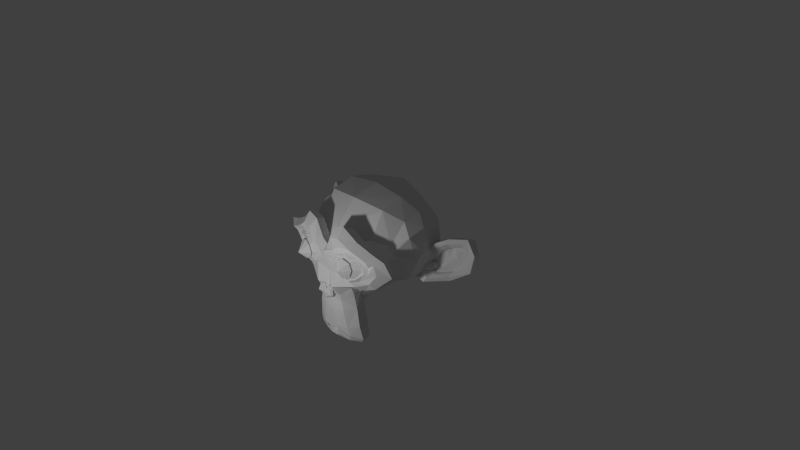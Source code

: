 # Source: Monkey.blend  (saved by Blender 2.74.0; exported with 4.5.12 LTS)
import bpy
from mathutils import Matrix  # noqa: F401  (used for matrix-valued properties, if any)

bpy.ops.wm.read_factory_settings(use_empty=True)
scene = bpy.context.scene
scene.name = 'Scene'

# ---- collections
col_collection_1 = bpy.data.collections.new('Collection 1'); scene.collection.children.link(col_collection_1)

# ---- world
world_world = bpy.data.worlds.new('World'); scene.world = world_world
world_world.color = (0.05088, 0.05088, 0.05088)
world_world.use_sun_shadow = False
world_world.sun_shadow_jitter_overblur = 0.0
world_world.cycles.sampling_method = 'MANUAL'
world_world.cycles.sample_map_resolution = 256

# ---- cameras
cam_camera = bpy.data.cameras.new('Camera')
cam_camera.clip_end = 100.0
cam_camera.lens = 35.0
cam_camera.sensor_width = 32.0
cam_camera.sensor_height = 18.0
cam_camera.ortho_scale = 7.314
cam_camera.dof.focus_distance = 0.0
cam_camera.dof.aperture_fstop = 128.0

# ---- lights
light_lamp = bpy.data.lights.new('Lamp', 'POINT')
light_lamp.transmission_factor = 0.0
light_lamp.cutoff_distance = 30.0
light_lamp.energy = 100.0
light_lamp.shadow_buffer_clip_start = 1.001
light_lamp.shadow_soft_size = 0.1
light_lamp.shadow_maximum_resolution = 0.006
light_lamp.use_absolute_resolution = True
light_lamp.cycles.use_multiple_importance_sampling = False

# ---- meshes
me_suzanne = bpy.data.meshes.new('Suzanne')
me_suzanne.from_pydata([(0.4375, 0.1641, 0.7656), (-0.4388, 0.1617, 0.7672), (0.5, 0.09375, 0.6875), (-0.5, 0.09375, 0.6875), (0.5469, 0.05469, 0.5781), (-0.5475, 0.05419, 0.5789), (0.3516, -0.02344, 0.6172), (-0.3516, -0.02344, 0.6172), (0.3516, 0.03125, 0.7188), (-0.3516, 0.03125, 0.7188), (0.3521, 0.1238, 0.794), (-0.3528, 0.1286, 0.7841), (0.2731, 0.1635, 0.7975), (-0.272, 0.1624, 0.7985), (0.2031, 0.09375, 0.7422), (-0.2031, 0.09375, 0.7422), (0.1562, 0.05469, 0.6484), (-0.1562, 0.05469, 0.6484), (0.07812, 0.2422, 0.6562), (-0.07812, 0.2422, 0.6562), (0.1406, 0.2422, 0.7422), (-0.1406, 0.2422, 0.7422), (0.2422, 0.2422, 0.7969), (-0.2345, 0.2411, 0.8065), (0.2734, 0.3281, 0.7969), (-0.2729, 0.3282, 0.7998), (0.2031, 0.3906, 0.7422), (-0.2055, 0.3902, 0.7572), (0.1562, 0.4375, 0.6484), (-0.1562, 0.4375, 0.6484), (0.3516, 0.5156, 0.6172), (-0.3516, 0.5156, 0.6172), (0.3516, 0.4531, 0.7188), (-0.3516, 0.4531, 0.7188), (0.3516, 0.3594, 0.7812), (-0.3516, 0.3594, 0.7812), (0.4375, 0.3281, 0.7656), (-0.4375, 0.3281, 0.7656), (0.5, 0.3906, 0.6875), (-0.5, 0.3906, 0.6875), (0.5469, 0.4375, 0.5781), (-0.5469, 0.4375, 0.5781), (0.625, 0.2422, 0.5625), (-0.625, 0.2422, 0.5625), (0.5625, 0.2422, 0.6719), (-0.5625, 0.2422, 0.6719), (0.4688, 0.2422, 0.7578), (-0.4688, 0.2422, 0.7578), (0.4766, 0.2422, 0.7734), (-0.4766, 0.2422, 0.7734), (0.4453, 0.3359, 0.7812), (-0.4453, 0.3359, 0.7812), (0.3516, 0.375, 0.8047), (-0.3516, 0.375, 0.8047), (0.2656, 0.3359, 0.8203), (-0.265, 0.3359, 0.8232), (0.2266, 0.2422, 0.8203), (-0.2205, 0.2416, 0.8285), (0.2655, 0.156, 0.8205), (-0.2647, 0.1553, 0.8213), (0.3615, 0.2408, 0.8977), (-0.3557, 0.2376, 0.9244), (0.3521, 0.1092, 0.816), (-0.3522, 0.1148, 0.8063), (0.4453, 0.1562, 0.7812), (-0.4465, 0.1541, 0.7827), (0.0, 0.4297, 0.7422), (0.0, 0.3516, 0.8203), (0.0, -0.6798, 0.7371), (0.0, -0.3227, 0.7827), (0.0, -0.1875, 0.7969), (0.0, -0.7737, 0.7189), (0.0, 0.4062, 0.6016), (0.0, 0.5703, 0.5703), (0.0, 0.8984, -0.5469), (0.0, 0.5625, -0.8516), (0.0, 0.07031, -0.8281), (0.0, -0.3828, -0.3516), (0.2031, -0.1875, 0.5625), (-0.2034, -0.1876, 0.5626), (0.3125, -0.4375, 0.5703), (-0.3125, -0.4375, 0.5703), (0.3516, -0.6953, 0.5703), (-0.3516, -0.6953, 0.5703), (0.3672, -0.8906, 0.5312), (-0.3672, -0.8906, 0.5312), (0.3281, -0.9453, 0.5234), (-0.3281, -0.9453, 0.5234), (0.1797, -0.9688, 0.5547), (-0.1797, -0.9688, 0.5547), (0.0, -0.9844, 0.5781), (0.4375, -0.1406, 0.5312), (-0.4375, -0.1406, 0.5312), (0.6328, -0.03906, 0.5391), (-0.6328, -0.03906, 0.5391), (0.8281, 0.1484, 0.4453), (-0.8281, 0.1484, 0.4453), (0.8594, 0.4297, 0.5938), (-0.8675, 0.4334, 0.5959), (0.7109, 0.4844, 0.625), (-0.7109, 0.4844, 0.625), (0.4922, 0.6016, 0.6875), (-0.4922, 0.6016, 0.6875), (0.3203, 0.7578, 0.7344), (-0.3203, 0.7578, 0.7344), (0.1562, 0.7188, 0.7578), (-0.1562, 0.7188, 0.7578), (0.0625, 0.4922, 0.75), (-0.0625, 0.4922, 0.75), (0.1641, 0.4141, 0.7734), (-0.1652, 0.4137, 0.7811), (0.125, 0.3047, 0.7656), (-0.125, 0.3047, 0.7656), (0.2031, 0.09375, 0.7422), (-0.2031, 0.09375, 0.7422), (0.375, 0.01562, 0.7031), (-0.375, 0.01562, 0.7031), (0.4922, 0.0625, 0.6719), (-0.4922, 0.06249, 0.6719), (0.625, 0.1875, 0.6484), (-0.625, 0.1875, 0.6484), (0.6406, 0.2969, 0.6484), (-0.6406, 0.2969, 0.6484), (0.6016, 0.375, 0.6641), (-0.6016, 0.375, 0.6641), (0.4297, 0.4375, 0.7188), (-0.4297, 0.4375, 0.7188), (0.25, 0.4688, 0.7578), (-0.2505, 0.4686, 0.7609), (0.0, -0.7657, 0.7346), (0.1097, -0.7191, 0.7363), (-0.1106, -0.7201, 0.7423), (0.1172, -0.8359, 0.7109), (-0.1172, -0.8359, 0.7109), (0.0625, -0.8828, 0.6953), (-0.06248, -0.8832, 0.6962), (0.0, -0.891, 0.6904), (0.0, -0.1953, 0.75), (0.0, -0.1406, 0.7422), (0.1016, -0.1484, 0.7422), (-0.1016, -0.1484, 0.7422), (0.125, -0.2266, 0.75), (-0.125, -0.2266, 0.75), (0.08594, -0.2891, 0.7422), (-0.08649, -0.2895, 0.743), (0.3984, -0.04688, 0.6719), (-0.3984, -0.04688, 0.6719), (0.6172, 0.05469, 0.625), (-0.6173, 0.05462, 0.6251), (0.7266, 0.2031, 0.6016), (-0.7266, 0.2031, 0.6016), (0.7422, 0.375, 0.6562), (-0.7422, 0.375, 0.6562), (0.6875, 0.4141, 0.7266), (-0.6875, 0.4141, 0.7266), (0.4375, 0.5469, 0.7969), (-0.4375, 0.5469, 0.7969), (0.3125, 0.6406, 0.8359), (-0.3125, 0.6406, 0.8359), (0.2031, 0.6172, 0.8516), (-0.2031, 0.6172, 0.8516), (0.1016, 0.4297, 0.8438), (-0.1016, 0.4297, 0.8438), (0.125, -0.1016, 0.8125), (-0.1253, -0.1024, 0.817), (0.2109, -0.4453, 0.7109), (-0.2109, -0.4453, 0.7109), (0.25, -0.7031, 0.6875), (-0.25, -0.7031, 0.6875), (0.2656, -0.8203, 0.6641), (-0.2656, -0.8203, 0.6641), (0.2344, -0.9141, 0.6328), (-0.2344, -0.9141, 0.6328), (0.1641, -0.9297, 0.6328), (-0.1643, -0.9306, 0.6336), (0.0, -0.9454, 0.6407), (0.0, 0.04691, 0.729), (0.0, 0.2109, 0.7656), (0.3281, 0.4766, 0.7422), (-0.3281, 0.4766, 0.7422), (0.1641, 0.1406, 0.75), (-0.1641, 0.1406, 0.75), (0.1328, 0.2109, 0.7578), (-0.1323, 0.2103, 0.7607), (0.1178, -0.6877, 0.7377), (-0.1182, -0.6878, 0.7399), (0.0786, -0.4453, 0.7534), (-0.07844, -0.4453, 0.7522), (0.0, -0.4453, 0.7537), (0.0, -0.3281, 0.7422), (0.09375, -0.2734, 0.7812), (-0.09375, -0.2734, 0.7812), (0.1328, -0.2266, 0.7969), (-0.1351, -0.2271, 0.7977), (0.1094, -0.1328, 0.7812), (-0.1094, -0.1328, 0.7812), (0.03906, -0.125, 0.7812), (-0.03868, -0.1238, 0.7814), (0.0, -0.2031, 0.8281), (0.0465, -0.1473, 0.814), (-0.04676, -0.1481, 0.8129), (0.09404, -0.1559, 0.8131), (-0.09375, -0.1562, 0.8125), (0.1094, -0.2266, 0.8281), (-0.1095, -0.2266, 0.8283), (0.07812, -0.25, 0.8047), (-0.07875, -0.2516, 0.8069), (0.0, -0.2921, 0.8096), (0.2578, -0.3125, 0.5547), (-0.2578, -0.3125, 0.5547), (0.1641, -0.2422, 0.7109), (-0.1641, -0.2422, 0.7109), (0.1797, -0.3125, 0.7109), (-0.1797, -0.3125, 0.7109), (0.2344, -0.25, 0.5547), (-0.2344, -0.25, 0.5547), (0.0, -0.8724, 0.6916), (0.04688, -0.8672, 0.6875), (-0.04577, -0.8656, 0.6897), (0.09375, -0.8203, 0.7109), (-0.09374, -0.8203, 0.711), (0.09375, -0.7422, 0.7266), (-0.09304, -0.746, 0.7314), (0.0, -0.7826, 0.6576), (0.09375, -0.75, 0.6641), (-0.09375, -0.75, 0.6641), (0.09336, -0.8124, 0.641), (-0.09375, -0.8125, 0.6406), (0.04688, -0.8516, 0.6328), (-0.04578, -0.85, 0.6355), (0.0, -0.8585, 0.6343), (0.1719, 0.2188, 0.7812), (-0.1719, 0.2188, 0.7812), (0.1875, 0.1562, 0.7734), (-0.1875, 0.1562, 0.7734), (0.3359, 0.4297, 0.7578), (-0.3359, 0.4297, 0.7578), (0.2734, 0.4219, 0.7734), (-0.2736, 0.4218, 0.7747), (0.4219, 0.3984, 0.7734), (-0.4219, 0.3984, 0.7734), (0.5625, 0.3516, 0.6953), (-0.5625, 0.3516, 0.6953), (0.5859, 0.2891, 0.6875), (-0.5859, 0.2891, 0.6875), (0.5781, 0.1953, 0.6797), (-0.5781, 0.1953, 0.6797), (0.4766, 0.1016, 0.7188), (-0.4766, 0.1016, 0.7188), (0.3751, 0.06092, 0.7444), (-0.375, 0.0625, 0.7422), (0.2266, 0.1094, 0.7812), (-0.2266, 0.1094, 0.7813), (0.1797, 0.2969, 0.7812), (-0.1796, 0.2969, 0.782), (0.2109, 0.375, 0.7812), (-0.2132, 0.3748, 0.7961), (0.2344, 0.3594, 0.7578), (-0.2363, 0.3592, 0.7698), (0.1953, 0.2969, 0.7578), (-0.1954, 0.2969, 0.7588), (0.2422, 0.125, 0.7578), (-0.2422, 0.125, 0.7578), (0.3752, 0.08362, 0.7298), (-0.375, 0.08594, 0.7266), (0.4609, 0.1172, 0.7031), (-0.4609, 0.1172, 0.7031), (0.5469, 0.2109, 0.6719), (-0.5469, 0.2109, 0.6719), (0.5547, 0.2812, 0.6719), (-0.5547, 0.2812, 0.6719), (0.5312, 0.3359, 0.6797), (-0.5312, 0.3359, 0.6797), (0.4141, 0.3906, 0.75), (-0.4141, 0.3906, 0.75), (0.2812, 0.3984, 0.7656), (-0.2814, 0.3984, 0.7666), (0.3359, 0.4062, 0.75), (-0.3359, 0.4062, 0.75), (0.2031, 0.1719, 0.75), (-0.2031, 0.1719, 0.75), (0.1953, 0.2266, 0.75), (-0.1953, 0.2266, 0.75), (0.1094, 0.4609, 0.6094), (-0.1094, 0.4609, 0.6094), (0.1953, 0.6641, 0.6172), (-0.1953, 0.6641, 0.6172), (0.3359, 0.6875, 0.5938), (-0.3359, 0.6875, 0.5938), (0.4844, 0.5547, 0.5547), (-0.4844, 0.5547, 0.5547), (0.6797, 0.4531, 0.4922), (-0.6797, 0.4531, 0.4922), (0.7969, 0.4062, 0.4609), (-0.7969, 0.4062, 0.4609), (0.7734, 0.1641, 0.375), (-0.7734, 0.1641, 0.375), (0.6016, 0.0, 0.4141), (-0.6016, 0.0, 0.4141), (0.4375, -0.09375, 0.4688), (-0.4375, -0.09375, 0.4688), (0.0, 0.8984, 0.2891), (0.0, 0.9844, -0.07812), (0.0, -0.1953, -0.6719), (0.0, -0.4609, 0.1875), (0.0, -0.9766, 0.4609), (0.0, -0.8047, 0.3438), (0.0, -0.5703, 0.3203), (0.0, -0.4844, 0.2812), (0.8516, 0.2344, 0.05469), (-0.8516, 0.2344, 0.05469), (0.8594, 0.3203, -0.04688), (-0.8594, 0.3203, -0.04688), (0.7734, 0.2656, -0.4375), (-0.7734, 0.2656, -0.4375), (0.4609, 0.4375, -0.7031), (-0.4609, 0.4375, -0.7031), (0.7344, -0.04688, 0.07031), (-0.7344, -0.04688, 0.07031), (0.5938, -0.125, -0.1641), (-0.5938, -0.125, -0.1641), (0.6406, -0.007812, -0.4297), (-0.6406, -0.007812, -0.4297), (0.3359, 0.05469, -0.6641), (-0.3359, 0.05469, -0.6641), (0.2344, -0.3516, 0.4062), (-0.2344, -0.3516, 0.4062), (0.1797, -0.4141, 0.2578), (-0.1797, -0.4141, 0.2578), (0.2891, -0.7109, 0.3828), (-0.2891, -0.7109, 0.3828), (0.25, -0.5, 0.3906), (-0.25, -0.5, 0.3906), (0.3281, -0.9141, 0.3984), (-0.3281, -0.9141, 0.3984), (0.1406, -0.7578, 0.3672), (-0.1406, -0.7578, 0.3672), (0.125, -0.5391, 0.3594), (-0.125, -0.5391, 0.3594), (0.1641, -0.9453, 0.4375), (-0.1641, -0.9453, 0.4375), (0.2188, -0.2812, 0.4297), (-0.2188, -0.2812, 0.4297), (0.2109, -0.2266, 0.4688), (-0.2109, -0.2266, 0.4688), (0.2031, -0.1719, 0.5), (-0.2031, -0.1719, 0.5), (0.2109, -0.3906, 0.1641), (-0.2109, -0.3906, 0.1641), (0.2969, -0.3125, -0.2656), (-0.2969, -0.3125, -0.2656), (0.3438, -0.1484, -0.5391), (-0.3438, -0.1484, -0.5391), (0.4531, 0.8672, -0.3828), (-0.4531, 0.8672, -0.3828), (0.4531, 0.9297, -0.07031), (-0.4531, 0.9297, -0.07031), (0.4531, 0.8516, 0.2344), (-0.4531, 0.8516, 0.2344), (0.4609, 0.5234, 0.4297), (-0.4609, 0.5234, 0.4297), (0.7266, 0.4062, 0.3359), (-0.7266, 0.4062, 0.3359), (0.6328, 0.4531, 0.2812), (-0.6328, 0.4531, 0.2812), (0.6406, 0.7031, 0.05469), (-0.6406, 0.7031, 0.05469), (0.7969, 0.5625, 0.125), (-0.7969, 0.5625, 0.125), (0.7969, 0.6172, -0.1172), (-0.7969, 0.6172, -0.1172), (0.6406, 0.75, -0.1953), (-0.6406, 0.75, -0.1953), (0.6406, 0.6797, -0.4453), (-0.6406, 0.6797, -0.4453), (0.7969, 0.5391, -0.3594), (-0.7969, 0.5391, -0.3594), (0.6172, 0.3281, -0.5859), (-0.6172, 0.3281, -0.5859), (0.4844, 0.02344, -0.5469), (-0.4844, 0.02344, -0.5469), (0.8203, 0.3281, -0.2031), (-0.8203, 0.3281, -0.2031), (0.4062, -0.1719, 0.1484), (-0.4062, -0.1719, 0.1484), (0.4297, -0.1953, -0.2109), (-0.4297, -0.1953, -0.2109), (0.8906, 0.4062, -0.2344), (-0.8906, 0.4062, -0.2344), (0.7734, -0.1406, -0.125), (-0.7734, -0.1406, -0.125), (1.039, -0.1016, -0.3281), (-1.039, -0.1016, -0.3281), (1.281, 0.05469, -0.4297), (-1.281, 0.05469, -0.4297), (1.352, 0.3203, -0.4219), (-1.352, 0.3203, -0.4219), (1.234, 0.5078, -0.4219), (-1.234, 0.5078, -0.4219), (1.023, 0.4766, -0.3125), (-1.023, 0.4766, -0.3125), (1.016, 0.4141, -0.2891), (-1.016, 0.4141, -0.2891), (1.188, 0.4375, -0.3906), (-1.188, 0.4375, -0.3906), (1.266, 0.2891, -0.4062), (-1.266, 0.2891, -0.4062), (1.211, 0.07812, -0.4062), (-1.211, 0.07812, -0.4062), (1.031, -0.03906, -0.3047), (-1.031, -0.03906, -0.3047), (0.8281, -0.07031, -0.1328), (-0.8281, -0.07031, -0.1328), (0.9219, 0.3594, -0.2188), (-0.9219, 0.3594, -0.2188), (0.9453, 0.3047, -0.2891), (-0.9453, 0.3047, -0.2891), (0.8828, -0.02344, -0.2109), (-0.8828, -0.02344, -0.2109), (1.039, 0.0, -0.3672), (-1.039, 0.0, -0.3672), (1.188, 0.09375, -0.4453), (-1.188, 0.09375, -0.4453), (1.234, 0.25, -0.4453), (-1.234, 0.25, -0.4453), (1.172, 0.3594, -0.4375), (-1.172, 0.3594, -0.4375), (1.023, 0.3438, -0.3594), (-1.023, 0.3438, -0.3594), (0.8438, 0.2891, -0.2109), (-0.8438, 0.2891, -0.2109), (0.8359, 0.1719, -0.2734), (-0.8359, 0.1719, -0.2734), (0.7578, 0.09375, -0.2734), (-0.7578, 0.09375, -0.2734), (0.8203, 0.08594, -0.2734), (-0.8203, 0.08594, -0.2734), (0.8438, 0.01562, -0.2734), (-0.8438, 0.01562, -0.2734), (0.8125, -0.01562, -0.2734), (-0.8125, -0.01562, -0.2734), (0.7266, 0.0, -0.07031), (-0.7266, 0.0, -0.07031), (0.7188, -0.02344, -0.1719), (-0.7188, -0.02344, -0.1719), (0.7188, 0.03906, -0.1875), (-0.7188, 0.03906, -0.1875), (0.7969, 0.2031, -0.2109), (-0.7969, 0.2031, -0.2109), (0.8906, 0.2422, -0.2656), (-0.8906, 0.2422, -0.2656), (0.8906, 0.2344, -0.3203), (-0.8906, 0.2344, -0.3203), (0.8125, -0.01562, -0.3203), (-0.8125, -0.01562, -0.3203), (0.8516, 0.01562, -0.3203), (-0.8516, 0.01562, -0.3203), (0.8281, 0.07812, -0.3203), (-0.8281, 0.07812, -0.3203), (0.7656, 0.09375, -0.3203), (-0.7656, 0.09375, -0.3203), (0.8438, 0.1719, -0.3203), (-0.8438, 0.1719, -0.3203), (1.039, 0.3281, -0.4141), (-1.039, 0.3281, -0.4141), (1.188, 0.3438, -0.4844), (-1.188, 0.3438, -0.4844), (1.258, 0.2422, -0.4922), (-1.258, 0.2422, -0.4922), (1.211, 0.08594, -0.4844), (-1.211, 0.08594, -0.4844), (1.047, 0.0, -0.4219), (-1.047, 0.0, -0.4219), (0.8828, -0.01562, -0.2656), (-0.8828, -0.01562, -0.2656), (0.9531, 0.2891, -0.3438), (-0.9531, 0.2891, -0.3438), (0.8906, 0.1094, -0.3281), (-0.8906, 0.1094, -0.3281), (0.9375, 0.0625, -0.3359), (-0.9375, 0.0625, -0.3359), (1.0, 0.125, -0.3672), (-1.0, 0.125, -0.3672), (0.9609, 0.1719, -0.3516), (-0.9609, 0.1719, -0.3516), (1.016, 0.2344, -0.375), (-1.016, 0.2344, -0.375), (1.055, 0.1875, -0.3828), (-1.055, 0.1875, -0.3828), (1.109, 0.2109, -0.3906), (-1.109, 0.2109, -0.3906), (1.086, 0.2734, -0.3906), (-1.086, 0.2734, -0.3906), (1.023, 0.4375, -0.4844), (-1.023, 0.4375, -0.4844), (1.25, 0.4688, -0.5469), (-1.25, 0.4688, -0.5469), (1.367, 0.2969, -0.5), (-1.367, 0.2969, -0.5), (1.312, 0.05469, -0.5312), (-1.312, 0.05469, -0.5312), (1.039, -0.08594, -0.4922), (-1.039, -0.08594, -0.4922), (0.7891, -0.125, -0.3281), (-0.7891, -0.125, -0.3281), (0.8594, 0.3828, -0.3828), (-0.8594, 0.3828, -0.3828), (0.3231, 0.7492, 0.7487)], [], [(46, 0, 2, 44), (3, 1, 47, 45), (44, 2, 4, 42), (5, 3, 45, 43), (2, 8, 6, 4), (7, 9, 3, 5), (0, 10, 8, 2), (9, 11, 1, 3), (10, 12, 14, 8), (15, 13, 11, 9), (8, 14, 16, 6), (17, 15, 9, 7), (14, 20, 18, 16), (19, 21, 15, 17), (12, 22, 20, 14), (21, 23, 13, 15), (22, 24, 26, 20), (27, 25, 23, 21), (20, 26, 28, 18), (29, 27, 21, 19), (26, 32, 30, 28), (31, 33, 27, 29), (24, 34, 32, 26), (33, 35, 25, 27), (34, 36, 38, 32), (39, 37, 35, 33), (32, 38, 40, 30), (41, 39, 33, 31), (38, 44, 42, 40), (43, 45, 39, 41), (36, 46, 44, 38), (45, 47, 37, 39), (46, 36, 50, 48), (51, 37, 47, 49), (36, 34, 52, 50), (53, 35, 37, 51), (34, 24, 54, 52), (55, 25, 35, 53), (24, 22, 56, 54), (57, 23, 25, 55), (22, 12, 58, 56), (59, 13, 23, 57), (12, 10, 62, 58), (63, 11, 13, 59), (10, 0, 64, 62), (65, 1, 11, 63), (0, 46, 48, 64), (49, 47, 1, 65), (60, 64, 48), (49, 65, 61), (62, 64, 60), (61, 65, 63), (60, 58, 62), (63, 59, 61), (60, 56, 58), (59, 57, 61), (60, 54, 56), (57, 55, 61), (60, 52, 54), (55, 53, 61), (60, 50, 52), (53, 51, 61), (60, 48, 50), (51, 49, 61), (88, 173, 175, 90), (175, 174, 89, 90), (86, 171, 173, 88), (174, 172, 87, 89), (84, 169, 171, 86), (172, 170, 85, 87), (82, 167, 169, 84), (170, 168, 83, 85), (80, 165, 167, 82), (168, 166, 81, 83), (78, 91, 145, 163), (146, 92, 79, 164), (91, 93, 147, 145), (148, 94, 92, 146), (93, 95, 149, 147), (150, 96, 94, 148), (95, 97, 151, 149), (152, 98, 96, 150), (97, 99, 153, 151), (154, 100, 98, 152), (99, 101, 155, 153), (156, 102, 100, 154), (101, 103, 157, 155), (158, 104, 102, 156), (103, 105, 159, 157), (160, 106, 104, 158), (105, 107, 161, 159), (162, 108, 106, 160), (107, 66, 67, 161), (67, 66, 108, 162), (109, 127, 159, 161), (160, 128, 110, 162), (127, 178, 157, 159), (158, 179, 128, 160), (125, 155, 157, 178), (158, 156, 126, 179), (123, 153, 155, 125), (156, 154, 124, 126), (121, 151, 153, 123), (154, 152, 122, 124), (119, 149, 151, 121), (152, 150, 120, 122), (117, 147, 149, 119), (150, 148, 118, 120), (115, 145, 147, 117), (148, 146, 116, 118), (113, 163, 145, 115), (146, 164, 114, 116), (113, 180, 176, 163), (176, 181, 114, 164), (109, 161, 67, 111), (67, 162, 110, 112), (111, 67, 177, 182), (177, 67, 112, 183), (176, 180, 182, 177), (183, 181, 176, 177), (134, 136, 175, 173), (175, 136, 135, 174), (132, 134, 173, 171), (174, 135, 133, 172), (130, 132, 171, 169), (172, 133, 131, 170), (165, 186, 184, 167), (185, 187, 166, 168), (130, 169, 167, 184), (168, 170, 131, 185), (143, 189, 188, 186), (188, 189, 144, 187), (184, 186, 188, 68), (188, 187, 185, 68), (129, 130, 184, 68), (185, 131, 129, 68), (141, 192, 190, 143), (191, 193, 142, 144), (139, 194, 192, 141), (193, 195, 140, 142), (138, 196, 194, 139), (195, 197, 138, 140), (137, 70, 196, 138), (197, 70, 137, 138), (189, 143, 190, 69), (191, 144, 189, 69), (69, 190, 205, 207), (206, 191, 69, 207), (70, 198, 199, 196), (200, 198, 70, 197), (196, 199, 201, 194), (202, 200, 197, 195), (194, 201, 203, 192), (204, 202, 195, 193), (192, 203, 205, 190), (206, 204, 193, 191), (198, 203, 201, 199), (202, 204, 198, 200), (198, 207, 205, 203), (206, 207, 198, 204), (138, 139, 163, 176), (164, 140, 138, 176), (139, 141, 210, 163), (211, 142, 140, 164), (141, 143, 212, 210), (213, 144, 142, 211), (143, 186, 165, 212), (166, 187, 144, 213), (80, 208, 212, 165), (213, 209, 81, 166), (208, 214, 210, 212), (211, 215, 209, 213), (78, 163, 210, 214), (211, 164, 79, 215), (130, 129, 71, 221), (71, 129, 131, 222), (132, 130, 221, 219), (222, 131, 133, 220), (134, 132, 219, 217), (220, 133, 135, 218), (136, 134, 217, 216), (218, 135, 136, 216), (216, 217, 228, 230), (229, 218, 216, 230), (217, 219, 226, 228), (227, 220, 218, 229), (219, 221, 224, 226), (225, 222, 220, 227), (221, 71, 223, 224), (223, 71, 222, 225), (223, 230, 228, 224), (229, 230, 223, 225), (224, 228, 226), (227, 229, 225), (182, 180, 233, 231), (234, 181, 183, 232), (111, 182, 231, 253), (232, 183, 112, 254), (109, 111, 253, 255), (254, 112, 110, 256), (180, 113, 251, 233), (252, 114, 181, 234), (113, 115, 249, 251), (250, 116, 114, 252), (115, 117, 247, 249), (248, 118, 116, 250), (117, 119, 245, 247), (246, 120, 118, 248), (119, 121, 243, 245), (244, 122, 120, 246), (121, 123, 241, 243), (242, 124, 122, 244), (123, 125, 239, 241), (240, 126, 124, 242), (125, 178, 235, 239), (236, 179, 126, 240), (178, 127, 237, 235), (238, 128, 179, 236), (127, 109, 255, 237), (256, 110, 128, 238), (237, 255, 257, 275), (258, 256, 238, 276), (235, 237, 275, 277), (276, 238, 236, 278), (239, 235, 277, 273), (278, 236, 240, 274), (241, 239, 273, 271), (274, 240, 242, 272), (243, 241, 271, 269), (272, 242, 244, 270), (245, 243, 269, 267), (270, 244, 246, 268), (247, 245, 267, 265), (268, 246, 248, 266), (249, 247, 265, 263), (266, 248, 250, 264), (251, 249, 263, 261), (264, 250, 252, 262), (233, 251, 261, 279), (262, 252, 234, 280), (255, 253, 259, 257), (260, 254, 256, 258), (253, 231, 281, 259), (282, 232, 254, 260), (231, 233, 279, 281), (280, 234, 232, 282), (66, 107, 283, 72), (284, 108, 66, 72), (107, 105, 285, 283), (286, 106, 108, 284), (105, 103, 287, 285), (288, 104, 106, 286), (103, 101, 289, 287), (290, 102, 104, 288), (101, 99, 291, 289), (292, 100, 102, 290), (99, 97, 293, 291), (294, 98, 100, 292), (97, 95, 295, 293), (296, 96, 98, 294), (95, 93, 297, 295), (298, 94, 96, 296), (93, 91, 299, 297), (300, 92, 94, 298), (307, 308, 327, 337), (328, 308, 307, 338), (306, 307, 337, 335), (338, 307, 306, 336), (305, 306, 335, 339), (336, 306, 305, 340), (88, 90, 305, 339), (305, 90, 89, 340), (86, 88, 339, 333), (340, 89, 87, 334), (84, 86, 333, 329), (334, 87, 85, 330), (82, 84, 329, 331), (330, 85, 83, 332), (329, 335, 337, 331), (338, 336, 330, 332), (329, 333, 339, 335), (340, 334, 330, 336), (325, 331, 337, 327), (338, 332, 326, 328), (80, 82, 331, 325), (332, 83, 81, 326), (208, 341, 343, 214), (344, 342, 209, 215), (80, 325, 341, 208), (342, 326, 81, 209), (78, 214, 343, 345), (344, 215, 79, 346), (78, 345, 299, 91), (300, 346, 79, 92), (76, 323, 351, 303), (352, 324, 76, 303), (303, 351, 349, 77), (350, 352, 303, 77), (77, 349, 347, 304), (348, 350, 77, 304), (304, 347, 327, 308), (328, 348, 304, 308), (325, 327, 347, 341), (348, 328, 326, 342), (295, 297, 317, 309), (318, 298, 296, 310), (75, 315, 323, 76), (324, 316, 75, 76), (301, 357, 355, 302), (356, 358, 301, 302), (302, 355, 353, 74), (354, 356, 302, 74), (74, 353, 315, 75), (316, 354, 74, 75), (291, 293, 361, 363), (362, 294, 292, 364), (363, 361, 367, 365), (368, 362, 364, 366), (365, 367, 369, 371), (370, 368, 366, 372), (371, 369, 375, 373), (376, 370, 372, 374), (313, 377, 373, 375), (374, 378, 314, 376), (315, 353, 373, 377), (374, 354, 316, 378), (353, 355, 371, 373), (372, 356, 354, 374), (355, 357, 365, 371), (366, 358, 356, 372), (357, 359, 363, 365), (364, 360, 358, 366), (289, 291, 363, 359), (364, 292, 290, 360), (73, 359, 357, 301), (358, 360, 73, 301), (283, 285, 287, 289), (288, 286, 284, 290), (283, 289, 359, 73), (360, 290, 284, 73), (72, 283, 73), (73, 284, 72), (293, 295, 309, 361), (310, 296, 294, 362), (309, 311, 367, 361), (368, 312, 310, 362), (311, 381, 369, 367), (370, 382, 312, 368), (313, 375, 369, 381), (370, 376, 314, 382), (347, 349, 385, 383), (386, 350, 348, 384), (317, 383, 385, 319), (386, 384, 318, 320), (297, 299, 383, 317), (384, 300, 298, 318), (299, 343, 341, 383), (342, 344, 300, 384), (341, 347, 383), (384, 348, 342), (299, 345, 343), (344, 346, 300), (313, 321, 379, 377), (380, 322, 314, 378), (315, 377, 379, 323), (380, 378, 316, 324), (319, 385, 379, 321), (380, 386, 320, 322), (349, 351, 379, 385), (380, 352, 350, 386), (323, 379, 351), (352, 380, 324), (399, 387, 413, 401), (414, 388, 400, 402), (399, 401, 403, 397), (404, 402, 400, 398), (397, 403, 405, 395), (406, 404, 398, 396), (395, 405, 407, 393), (408, 406, 396, 394), (393, 407, 409, 391), (410, 408, 394, 392), (391, 409, 411, 389), (412, 410, 392, 390), (409, 419, 417, 411), (418, 420, 410, 412), (407, 421, 419, 409), (420, 422, 408, 410), (405, 423, 421, 407), (422, 424, 406, 408), (403, 425, 423, 405), (424, 426, 404, 406), (401, 427, 425, 403), (426, 428, 402, 404), (401, 413, 415, 427), (416, 414, 402, 428), (317, 319, 443, 441), (444, 320, 318, 442), (319, 389, 411, 443), (412, 390, 320, 444), (309, 317, 441, 311), (442, 318, 310, 312), (381, 429, 413, 387), (414, 430, 382, 388), (411, 417, 439, 443), (440, 418, 412, 444), (437, 445, 443, 439), (444, 446, 438, 440), (433, 445, 437, 435), (438, 446, 434, 436), (431, 447, 445, 433), (446, 448, 432, 434), (429, 447, 431, 449), (432, 448, 430, 450), (413, 429, 449, 415), (450, 430, 414, 416), (311, 447, 429, 381), (430, 448, 312, 382), (311, 441, 445, 447), (446, 442, 312, 448), (441, 443, 445), (446, 444, 442), (415, 449, 451, 475), (452, 450, 416, 476), (449, 431, 461, 451), (462, 432, 450, 452), (431, 433, 459, 461), (460, 434, 432, 462), (433, 435, 457, 459), (458, 436, 434, 460), (435, 437, 455, 457), (456, 438, 436, 458), (437, 439, 453, 455), (454, 440, 438, 456), (439, 417, 473, 453), (474, 418, 440, 454), (427, 415, 475, 463), (476, 416, 428, 464), (425, 427, 463, 465), (464, 428, 426, 466), (423, 425, 465, 467), (466, 426, 424, 468), (421, 423, 467, 469), (468, 424, 422, 470), (419, 421, 469, 471), (470, 422, 420, 472), (417, 419, 471, 473), (472, 420, 418, 474), (457, 455, 479, 477), (480, 456, 458, 478), (477, 479, 481, 483), (482, 480, 478, 484), (483, 481, 487, 485), (488, 482, 484, 486), (485, 487, 489, 491), (490, 488, 486, 492), (463, 475, 485, 491), (486, 476, 464, 492), (451, 483, 485, 475), (486, 484, 452, 476), (451, 461, 477, 483), (478, 462, 452, 484), (457, 477, 461, 459), (462, 478, 458, 460), (453, 473, 479, 455), (480, 474, 454, 456), (471, 481, 479, 473), (480, 482, 472, 474), (469, 487, 481, 471), (482, 488, 470, 472), (467, 489, 487, 469), (488, 490, 468, 470), (465, 491, 489, 467), (490, 492, 466, 468), (463, 491, 465), (466, 492, 464), (391, 389, 503, 501), (504, 390, 392, 502), (393, 391, 501, 499), (502, 392, 394, 500), (395, 393, 499, 497), (500, 394, 396, 498), (397, 395, 497, 495), (498, 396, 398, 496), (399, 397, 495, 493), (496, 398, 400, 494), (387, 399, 493, 505), (494, 400, 388, 506), (493, 501, 503, 505), (504, 502, 494, 506), (493, 495, 499, 501), (500, 496, 494, 502), (495, 497, 499), (500, 498, 496), (313, 381, 387, 505), (388, 382, 314, 506), (313, 505, 503, 321), (504, 506, 314, 322), (319, 321, 503, 389), (504, 322, 320, 390)])
_uv = me_suzanne.uv_layers.new(name='UVMap')
_uv.uv.foreach_set('vector', [0.5624, 0.4672, 0.5593, 0.4467, 0.5791, 0.4343, 0.5839, 0.4751, 0.3735, 0.4491, 0.3937, 0.4589, 0.3919, 0.4798, 0.371, 0.4903, 0.5839, 0.4751, 0.5791, 0.4343, 0.6014, 0.4321, 0.6043, 0.4859, 0.3515, 0.4495, 0.3735, 0.4491, 0.371, 0.4903, 0.3512, 0.5035, 0.5791, 0.4343, 0.5526, 0.4101, 0.5655, 0.3956, 0.6014, 0.4321, 0.3844, 0.4089, 0.3979, 0.4216, 0.3735, 0.4491, 0.3515, 0.4495, 0.5593, 0.4467, 0.5446, 0.4361, 0.5526, 0.4101, 0.5791, 0.4343, 0.3979, 0.4216, 0.4075, 0.4464, 0.3937, 0.4589, 0.3735, 0.4491, 0.5446, 0.4361, 0.5291, 0.4428, 0.5196, 0.4247, 0.5526, 0.4101, 0.4313, 0.4315, 0.4233, 0.4509, 0.4075, 0.4464, 0.3979, 0.4216, 0.5526, 0.4101, 0.5196, 0.4247, 0.5149, 0.4149, 0.5655, 0.3956, 0.4352, 0.421, 0.4313, 0.4315, 0.3979, 0.4216, 0.3844, 0.4089, 0.5196, 0.4247, 0.5055, 0.4689, 0.495, 0.4785, 0.5149, 0.4149, 0.4595, 0.4813, 0.4484, 0.4733, 0.4313, 0.4315, 0.4352, 0.421, 0.5291, 0.4428, 0.5223, 0.4637, 0.5055, 0.4689, 0.5196, 0.4247, 0.4484, 0.4733, 0.4314, 0.4706, 0.4233, 0.4509, 0.4313, 0.4315, 0.5223, 0.4637, 0.5265, 0.4854, 0.5161, 0.5078, 0.5055, 0.4689, 0.4405, 0.5136, 0.4287, 0.4928, 0.4314, 0.4706, 0.4484, 0.4733, 0.5055, 0.4689, 0.5161, 0.5078, 0.5109, 0.5338, 0.495, 0.4785, 0.4474, 0.5387, 0.4405, 0.5136, 0.4484, 0.4733, 0.4595, 0.4813, 0.5161, 0.5078, 0.5416, 0.5226, 0.5472, 0.5511, 0.5109, 0.5338, 0.4122, 0.5612, 0.416, 0.5321, 0.4405, 0.5136, 0.4474, 0.5387, 0.5265, 0.4854, 0.5396, 0.4937, 0.5416, 0.5226, 0.5161, 0.5078, 0.416, 0.5321, 0.4162, 0.503, 0.4287, 0.4928, 0.4405, 0.5136, 0.5396, 0.4937, 0.5546, 0.4872, 0.5682, 0.5092, 0.5416, 0.5226, 0.3885, 0.5223, 0.4008, 0.4986, 0.4162, 0.503, 0.416, 0.5321, 0.5416, 0.5226, 0.5682, 0.5092, 0.5834, 0.5323, 0.5472, 0.5511, 0.3746, 0.5473, 0.3885, 0.5223, 0.416, 0.5321, 0.4122, 0.5612, 0.5682, 0.5092, 0.5839, 0.4751, 0.6043, 0.4859, 0.5834, 0.5323, 0.3512, 0.5035, 0.371, 0.4903, 0.3885, 0.5223, 0.3746, 0.5473, 0.5546, 0.4872, 0.5624, 0.4672, 0.5839, 0.4751, 0.5682, 0.5092, 0.371, 0.4903, 0.3919, 0.4798, 0.4008, 0.4986, 0.3885, 0.5223, 0.5624, 0.4672, 0.5546, 0.4872, 0.5544, 0.4875, 0.5622, 0.466, 0.401, 0.4989, 0.4008, 0.4986, 0.3919, 0.4798, 0.392, 0.4785, 0.5546, 0.4872, 0.5396, 0.4937, 0.5378, 0.495, 0.5544, 0.4875, 0.418, 0.504, 0.4162, 0.503, 0.4008, 0.4986, 0.401, 0.4989, 0.5396, 0.4937, 0.5265, 0.4854, 0.5239, 0.4851, 0.5378, 0.495, 0.4312, 0.4922, 0.4287, 0.4928, 0.4162, 0.503, 0.418, 0.504, 0.5265, 0.4854, 0.5223, 0.4637, 0.5184, 0.4619, 0.5239, 0.4851, 0.4351, 0.4683, 0.4314, 0.4706, 0.4287, 0.4928, 0.4312, 0.4922, 0.5223, 0.4637, 0.5291, 0.4428, 0.5264, 0.4394, 0.5184, 0.4619, 0.4256, 0.447, 0.4233, 0.4509, 0.4314, 0.4706, 0.4351, 0.4683, 0.5291, 0.4428, 0.5446, 0.4361, 0.5433, 0.4308, 0.5264, 0.4394, 0.4084, 0.4409, 0.4075, 0.4464, 0.4233, 0.4509, 0.4256, 0.447, 0.5446, 0.4361, 0.5593, 0.4467, 0.5594, 0.4438, 0.5433, 0.4308, 0.3934, 0.4561, 0.3937, 0.4589, 0.4075, 0.4464, 0.4084, 0.4409, 0.5593, 0.4467, 0.5624, 0.4672, 0.5622, 0.466, 0.5594, 0.4438, 0.392, 0.4785, 0.3919, 0.4798, 0.3937, 0.4589, 0.3934, 0.4561, 0.539, 0.4613, 0.5594, 0.4438, 0.5622, 0.466, 0.392, 0.4785, 0.3934, 0.4561, 0.4147, 0.4707, 0.5433, 0.4308, 0.5594, 0.4438, 0.539, 0.4613, 0.4147, 0.4707, 0.3934, 0.4561, 0.4084, 0.4409, 0.539, 0.4613, 0.5264, 0.4394, 0.5433, 0.4308, 0.4084, 0.4409, 0.4256, 0.447, 0.4147, 0.4707, 0.539, 0.4613, 0.5184, 0.4619, 0.5264, 0.4394, 0.4256, 0.447, 0.4351, 0.4683, 0.4147, 0.4707, 0.539, 0.4613, 0.5239, 0.4851, 0.5184, 0.4619, 0.4351, 0.4683, 0.4312, 0.4922, 0.4147, 0.4707, 0.539, 0.4613, 0.5378, 0.495, 0.5239, 0.4851, 0.4312, 0.4922, 0.418, 0.504, 0.4147, 0.4707, 0.539, 0.4613, 0.5544, 0.4875, 0.5378, 0.495, 0.418, 0.504, 0.401, 0.4989, 0.4147, 0.4707, 0.539, 0.4613, 0.5622, 0.466, 0.5544, 0.4875, 0.401, 0.4989, 0.392, 0.4785, 0.4147, 0.4707, 0.6261, 0.1573, 0.5638, 0.1689, 0.428, 0.1645, 0.3974, 0.1503, 0.428, 0.1645, 0.336, 0.1853, 0.2863, 0.179, 0.3974, 0.1503, 0.6864, 0.1852, 0.5997, 0.1794, 0.5638, 0.1689, 0.6261, 0.1573, 0.336, 0.1853, 0.3181, 0.1985, 0.2577, 0.2092, 0.2863, 0.179, 0.6775, 0.1977, 0.5891, 0.1987, 0.5997, 0.1794, 0.6864, 0.1852, 0.3181, 0.1985, 0.3349, 0.2163, 0.2662, 0.2214, 0.2577, 0.2092, 0.6284, 0.221, 0.5666, 0.2171, 0.5891, 0.1987, 0.6775, 0.1977, 0.3349, 0.2163, 0.3597, 0.232, 0.309, 0.2417, 0.2662, 0.2214, 0.5895, 0.2647, 0.5362, 0.2677, 0.5666, 0.2171, 0.6284, 0.221, 0.3597, 0.232, 0.3987, 0.2781, 0.3496, 0.2815, 0.309, 0.2417, 0.5416, 0.3255, 0.6024, 0.3656, 0.5694, 0.3901, 0.5013, 0.3654, 0.3802, 0.4038, 0.3468, 0.3833, 0.4015, 0.336, 0.4446, 0.3697, 0.6024, 0.3656, 0.6242, 0.4131, 0.6051, 0.432, 0.5694, 0.3901, 0.3479, 0.4498, 0.3283, 0.4328, 0.3468, 0.3833, 0.3802, 0.4038, 0.6242, 0.4131, 0.646, 0.4756, 0.6136, 0.473, 0.6051, 0.432, 0.3414, 0.4916, 0.3094, 0.497, 0.3283, 0.4328, 0.3479, 0.4498, 0.646, 0.4756, 0.6175, 0.5196, 0.602, 0.5051, 0.6136, 0.473, 0.3546, 0.5224, 0.3397, 0.5384, 0.3094, 0.497, 0.3414, 0.4916, 0.6175, 0.5196, 0.5973, 0.5307, 0.588, 0.5068, 0.602, 0.5051, 0.3687, 0.5225, 0.3605, 0.5474, 0.3397, 0.5384, 0.3546, 0.5224, 0.5973, 0.5307, 0.5609, 0.5527, 0.5474, 0.5303, 0.588, 0.5068, 0.4107, 0.5405, 0.3985, 0.5647, 0.3605, 0.5474, 0.3687, 0.5225, 0.5609, 0.5527, 0.5306, 0.5788, 0.5264, 0.5456, 0.5474, 0.5303, 0.4327, 0.5528, 0.4308, 0.5864, 0.3985, 0.5647, 0.4107, 0.5405, 0.5306, 0.5788, 0.5054, 0.5736, 0.5103, 0.5418, 0.5264, 0.5456, 0.4486, 0.5465, 0.4557, 0.5775, 0.4308, 0.5864, 0.4327, 0.5528, 0.5054, 0.5736, 0.4903, 0.533, 0.4952, 0.5064, 0.5103, 0.5418, 0.4612, 0.509, 0.4679, 0.5347, 0.4557, 0.5775, 0.4486, 0.5465, 0.4903, 0.533, 0.4786, 0.5206, 0.4776, 0.492, 0.4952, 0.5064, 0.4776, 0.492, 0.4786, 0.5206, 0.4679, 0.5347, 0.4612, 0.509, 0.5078, 0.5102, 0.5226, 0.5232, 0.5103, 0.5418, 0.4952, 0.5064, 0.4486, 0.5465, 0.435, 0.5299, 0.4489, 0.5147, 0.4612, 0.509, 0.5226, 0.5232, 0.5359, 0.5253, 0.5264, 0.5456, 0.5103, 0.5418, 0.4327, 0.5528, 0.4218, 0.5339, 0.435, 0.5299, 0.4486, 0.5465, 0.5541, 0.5174, 0.5474, 0.5303, 0.5264, 0.5456, 0.5359, 0.5253, 0.4327, 0.5528, 0.4107, 0.5405, 0.4032, 0.5286, 0.4218, 0.5339, 0.5847, 0.5065, 0.588, 0.5068, 0.5474, 0.5303, 0.5541, 0.5174, 0.4107, 0.5405, 0.3687, 0.5225, 0.3719, 0.5218, 0.4032, 0.5286, 0.5943, 0.4902, 0.602, 0.5051, 0.588, 0.5068, 0.5847, 0.5065, 0.3687, 0.5225, 0.3546, 0.5224, 0.3615, 0.5066, 0.3719, 0.5218, 0.597, 0.4642, 0.6136, 0.473, 0.602, 0.5051, 0.5943, 0.4902, 0.3546, 0.5224, 0.3414, 0.4916, 0.3575, 0.481, 0.3615, 0.5066, 0.5809, 0.4263, 0.6051, 0.432, 0.6136, 0.473, 0.597, 0.4642, 0.3414, 0.4916, 0.3479, 0.4498, 0.3712, 0.4414, 0.3575, 0.481, 0.5591, 0.4068, 0.5694, 0.3901, 0.6051, 0.432, 0.5809, 0.4263, 0.3479, 0.4498, 0.3802, 0.4038, 0.3913, 0.4192, 0.3712, 0.4414, 0.5196, 0.4247, 0.5013, 0.3654, 0.5694, 0.3901, 0.5591, 0.4068, 0.3802, 0.4038, 0.4446, 0.3697, 0.4313, 0.4315, 0.3913, 0.4192, 0.5196, 0.4247, 0.5106, 0.4384, 0.4747, 0.4108, 0.5013, 0.3654, 0.4747, 0.4108, 0.4412, 0.4437, 0.4313, 0.4315, 0.4446, 0.3697, 0.5078, 0.5102, 0.4952, 0.5064, 0.4776, 0.492, 0.5014, 0.4841, 0.4776, 0.492, 0.4612, 0.509, 0.4489, 0.5147, 0.4535, 0.4878, 0.5014, 0.4841, 0.4776, 0.492, 0.4765, 0.4596, 0.5035, 0.4587, 0.4765, 0.4596, 0.4776, 0.492, 0.4535, 0.4878, 0.4496, 0.4628, 0.4747, 0.4108, 0.5106, 0.4384, 0.5035, 0.4587, 0.4765, 0.4596, 0.4496, 0.4628, 0.4412, 0.4437, 0.4747, 0.4108, 0.4765, 0.4596, 0.4817, 0.1795, 0.4418, 0.1787, 0.428, 0.1645, 0.5638, 0.1689, 0.428, 0.1645, 0.4418, 0.1787, 0.4085, 0.1853, 0.336, 0.1853, 0.5119, 0.1897, 0.4817, 0.1795, 0.5638, 0.1689, 0.5997, 0.1794, 0.336, 0.1853, 0.4085, 0.1853, 0.3926, 0.1988, 0.3181, 0.1985, 0.5041, 0.2111, 0.5119, 0.1897, 0.5997, 0.1794, 0.5891, 0.1987, 0.3181, 0.1985, 0.3926, 0.1988, 0.4118, 0.2182, 0.3349, 0.2163, 0.5362, 0.2677, 0.4912, 0.2673, 0.507, 0.2167, 0.5666, 0.2171, 0.4116, 0.224, 0.4412, 0.2712, 0.3987, 0.2781, 0.3597, 0.232, 0.5041, 0.2111, 0.5891, 0.1987, 0.5666, 0.2171, 0.507, 0.2167, 0.3597, 0.232, 0.3349, 0.2163, 0.4118, 0.2182, 0.4116, 0.224, 0.4941, 0.3065, 0.4685, 0.2963, 0.4659, 0.2679, 0.4912, 0.2673, 0.4659, 0.2679, 0.4685, 0.2963, 0.4449, 0.3103, 0.4412, 0.2712, 0.507, 0.2167, 0.4912, 0.2673, 0.4659, 0.2679, 0.4579, 0.2178, 0.4659, 0.2679, 0.4412, 0.2712, 0.4116, 0.224, 0.4579, 0.2178, 0.4539, 0.2038, 0.5041, 0.2111, 0.507, 0.2167, 0.4579, 0.2178, 0.4116, 0.224, 0.4118, 0.2182, 0.4539, 0.2038, 0.4579, 0.2178, 0.5044, 0.3257, 0.5043, 0.3295, 0.495, 0.3148, 0.4941, 0.3065, 0.4452, 0.3187, 0.4379, 0.3346, 0.4374, 0.3308, 0.4449, 0.3103, 0.4983, 0.348, 0.4988, 0.3549, 0.5043, 0.3295, 0.5044, 0.3257, 0.4379, 0.3346, 0.446, 0.3589, 0.4458, 0.352, 0.4374, 0.3308, 0.472, 0.3509, 0.4818, 0.3571, 0.4988, 0.3549, 0.4983, 0.348, 0.446, 0.3589, 0.4629, 0.3586, 0.472, 0.3509, 0.4458, 0.352, 0.4711, 0.3348, 0.4714, 0.3404, 0.4818, 0.3571, 0.472, 0.3509, 0.4629, 0.3586, 0.4714, 0.3404, 0.4711, 0.3348, 0.472, 0.3509, 0.4685, 0.2963, 0.4941, 0.3065, 0.495, 0.3148, 0.469, 0.3028, 0.4452, 0.3187, 0.4449, 0.3103, 0.4685, 0.2963, 0.469, 0.3028, 0.469, 0.3028, 0.495, 0.3148, 0.4904, 0.3231, 0.4698, 0.3133, 0.4508, 0.3262, 0.4452, 0.3187, 0.469, 0.3028, 0.4698, 0.3133, 0.4714, 0.3404, 0.4713, 0.3382, 0.4832, 0.3518, 0.4818, 0.3571, 0.4611, 0.3535, 0.4713, 0.3382, 0.4714, 0.3404, 0.4629, 0.3586, 0.4818, 0.3571, 0.4832, 0.3518, 0.4942, 0.3496, 0.4988, 0.3549, 0.45, 0.353, 0.4611, 0.3535, 0.4629, 0.3586, 0.446, 0.3589, 0.4988, 0.3549, 0.4942, 0.3496, 0.4974, 0.3314, 0.5043, 0.3295, 0.4448, 0.3355, 0.45, 0.353, 0.446, 0.3589, 0.4379, 0.3346, 0.5043, 0.3295, 0.4974, 0.3314, 0.4904, 0.3231, 0.495, 0.3148, 0.4508, 0.3262, 0.4448, 0.3355, 0.4379, 0.3346, 0.4452, 0.3187, 0.4713, 0.3382, 0.4974, 0.3314, 0.4942, 0.3496, 0.4832, 0.3518, 0.45, 0.353, 0.4448, 0.3355, 0.4713, 0.3382, 0.4611, 0.3535, 0.4713, 0.3382, 0.4698, 0.3133, 0.4904, 0.3231, 0.4974, 0.3314, 0.4508, 0.3262, 0.4698, 0.3133, 0.4713, 0.3382, 0.4448, 0.3355, 0.472, 0.3509, 0.4983, 0.348, 0.5013, 0.3654, 0.4747, 0.4108, 0.4446, 0.3697, 0.4458, 0.352, 0.472, 0.3509, 0.4747, 0.4108, 0.4983, 0.348, 0.5044, 0.3257, 0.5174, 0.3189, 0.5013, 0.3654, 0.424, 0.326, 0.4374, 0.3308, 0.4458, 0.352, 0.4446, 0.3697, 0.5044, 0.3257, 0.4941, 0.3065, 0.5232, 0.2996, 0.5174, 0.3189, 0.416, 0.3078, 0.4449, 0.3103, 0.4374, 0.3308, 0.424, 0.326, 0.4941, 0.3065, 0.4912, 0.2673, 0.5362, 0.2677, 0.5232, 0.2996, 0.3987, 0.2781, 0.4412, 0.2712, 0.4449, 0.3103, 0.416, 0.3078, 0.5895, 0.2647, 0.5668, 0.289, 0.5232, 0.2996, 0.5362, 0.2677, 0.416, 0.3078, 0.3736, 0.3031, 0.3496, 0.2815, 0.3987, 0.2781, 0.5668, 0.289, 0.5556, 0.3061, 0.5174, 0.3189, 0.5232, 0.2996, 0.424, 0.326, 0.3861, 0.3186, 0.3736, 0.3031, 0.416, 0.3078, 0.5416, 0.3255, 0.5013, 0.3654, 0.5174, 0.3189, 0.5556, 0.3061, 0.424, 0.326, 0.4446, 0.3697, 0.4015, 0.336, 0.3861, 0.3186, 0.5041, 0.2111, 0.4539, 0.2038, 0.4526, 0.2001, 0.4979, 0.2056, 0.4526, 0.2001, 0.4539, 0.2038, 0.4118, 0.2182, 0.4146, 0.212, 0.5119, 0.1897, 0.5041, 0.2111, 0.4979, 0.2056, 0.4993, 0.1912, 0.4146, 0.212, 0.4118, 0.2182, 0.3926, 0.1988, 0.4043, 0.1985, 0.4817, 0.1795, 0.5119, 0.1897, 0.4993, 0.1912, 0.4725, 0.1803, 0.4043, 0.1985, 0.3926, 0.1988, 0.4085, 0.1853, 0.4171, 0.1847, 0.4418, 0.1787, 0.4817, 0.1795, 0.4725, 0.1803, 0.4431, 0.1807, 0.4171, 0.1847, 0.4085, 0.1853, 0.4418, 0.1787, 0.4431, 0.1807, 0.4431, 0.1807, 0.4725, 0.1803, 0.4729, 0.1729, 0.4376, 0.1734, 0.4074, 0.178, 0.4171, 0.1847, 0.4431, 0.1807, 0.4376, 0.1734, 0.4725, 0.1803, 0.4993, 0.1912, 0.5059, 0.1804, 0.4729, 0.1729, 0.3897, 0.1893, 0.4043, 0.1985, 0.4171, 0.1847, 0.4074, 0.178, 0.4993, 0.1912, 0.4979, 0.2056, 0.5026, 0.1939, 0.5059, 0.1804, 0.4034, 0.2015, 0.4146, 0.212, 0.4043, 0.1985, 0.3897, 0.1893, 0.4979, 0.2056, 0.4526, 0.2001, 0.4475, 0.1883, 0.5026, 0.1939, 0.4475, 0.1883, 0.4526, 0.2001, 0.4146, 0.212, 0.4034, 0.2015, 0.4475, 0.1883, 0.4376, 0.1734, 0.4729, 0.1729, 0.5026, 0.1939, 0.4074, 0.178, 0.4376, 0.1734, 0.4475, 0.1883, 0.4034, 0.2015, 0.5026, 0.1939, 0.4729, 0.1729, 0.5059, 0.1804, 0.3897, 0.1893, 0.4074, 0.178, 0.4034, 0.2015, 0.5035, 0.4587, 0.5106, 0.4384, 0.5142, 0.4416, 0.5102, 0.4588, 0.4379, 0.4475, 0.4412, 0.4437, 0.4496, 0.4628, 0.443, 0.464, 0.5014, 0.4841, 0.5035, 0.4587, 0.5102, 0.4588, 0.5111, 0.4799, 0.443, 0.464, 0.4496, 0.4628, 0.4535, 0.4878, 0.4436, 0.485, 0.5078, 0.5102, 0.5014, 0.4841, 0.5111, 0.4799, 0.5159, 0.4992, 0.4436, 0.485, 0.4535, 0.4878, 0.4489, 0.5147, 0.44, 0.505, 0.5106, 0.4384, 0.5196, 0.4247, 0.522, 0.4279, 0.5142, 0.4416, 0.4292, 0.435, 0.4313, 0.4315, 0.4412, 0.4437, 0.4379, 0.4475, 0.5196, 0.4247, 0.5591, 0.4068, 0.5539, 0.419, 0.522, 0.4279, 0.3973, 0.4306, 0.3913, 0.4192, 0.4313, 0.4315, 0.4292, 0.435, 0.5591, 0.4068, 0.5809, 0.4263, 0.5719, 0.4339, 0.5539, 0.419, 0.3805, 0.4478, 0.3712, 0.4414, 0.3913, 0.4192, 0.3973, 0.4306, 0.5809, 0.4263, 0.597, 0.4642, 0.5871, 0.4629, 0.5719, 0.4339, 0.3672, 0.4786, 0.3575, 0.481, 0.3712, 0.4414, 0.3805, 0.4478, 0.597, 0.4642, 0.5943, 0.4902, 0.5837, 0.4848, 0.5871, 0.4629, 0.3718, 0.5, 0.3615, 0.5066, 0.3575, 0.481, 0.3672, 0.4786, 0.5943, 0.4902, 0.5847, 0.5065, 0.5775, 0.4986, 0.5837, 0.4848, 0.3786, 0.5129, 0.3719, 0.5218, 0.3615, 0.5066, 0.3718, 0.5, 0.5847, 0.5065, 0.5541, 0.5174, 0.55, 0.5026, 0.5775, 0.4986, 0.4063, 0.5134, 0.4032, 0.5286, 0.3719, 0.5218, 0.3786, 0.5129, 0.5541, 0.5174, 0.5359, 0.5253, 0.5371, 0.5128, 0.55, 0.5026, 0.4198, 0.5216, 0.4218, 0.5339, 0.4032, 0.5286, 0.4063, 0.5134, 0.5359, 0.5253, 0.5226, 0.5232, 0.5263, 0.5102, 0.5371, 0.5128, 0.4305, 0.5175, 0.435, 0.5299, 0.4218, 0.5339, 0.4198, 0.5216, 0.5226, 0.5232, 0.5078, 0.5102, 0.5159, 0.4992, 0.5263, 0.5102, 0.44, 0.505, 0.4489, 0.5147, 0.435, 0.5299, 0.4305, 0.5175, 0.5263, 0.5102, 0.5159, 0.4992, 0.5213, 0.4977, 0.5283, 0.5056, 0.4346, 0.5043, 0.44, 0.505, 0.4305, 0.5175, 0.4281, 0.5132, 0.5371, 0.5128, 0.5263, 0.5102, 0.5283, 0.5056, 0.5381, 0.5084, 0.4281, 0.5132, 0.4305, 0.5175, 0.4198, 0.5216, 0.4186, 0.5174, 0.55, 0.5026, 0.5371, 0.5128, 0.5381, 0.5084, 0.5506, 0.5035, 0.4186, 0.5174, 0.4198, 0.5216, 0.4063, 0.5134, 0.4058, 0.5143, 0.5775, 0.4986, 0.55, 0.5026, 0.5506, 0.5035, 0.5752, 0.497, 0.4058, 0.5143, 0.4063, 0.5134, 0.3786, 0.5129, 0.3808, 0.5111, 0.5837, 0.4848, 0.5775, 0.4986, 0.5752, 0.497, 0.5813, 0.4846, 0.3808, 0.5111, 0.3786, 0.5129, 0.3718, 0.5, 0.3741, 0.4995, 0.5871, 0.4629, 0.5837, 0.4848, 0.5813, 0.4846, 0.5829, 0.4672, 0.3741, 0.4995, 0.3718, 0.5, 0.3672, 0.4786, 0.3715, 0.4823, 0.5719, 0.4339, 0.5871, 0.4629, 0.5829, 0.4672, 0.5703, 0.4386, 0.3715, 0.4823, 0.3672, 0.4786, 0.3805, 0.4478, 0.3823, 0.4523, 0.5539, 0.419, 0.5719, 0.4339, 0.5703, 0.4386, 0.5545, 0.4264, 0.3823, 0.4523, 0.3805, 0.4478, 0.3973, 0.4306, 0.3971, 0.438, 0.522, 0.4279, 0.5539, 0.419, 0.5545, 0.4264, 0.5262, 0.4337, 0.3971, 0.438, 0.3973, 0.4306, 0.4292, 0.435, 0.4255, 0.4414, 0.5142, 0.4416, 0.522, 0.4279, 0.5262, 0.4337, 0.5182, 0.4477, 0.4255, 0.4414, 0.4292, 0.435, 0.4379, 0.4475, 0.4343, 0.4541, 0.5159, 0.4992, 0.5111, 0.4799, 0.5149, 0.482, 0.5213, 0.4977, 0.4399, 0.4878, 0.4436, 0.485, 0.44, 0.505, 0.4346, 0.5043, 0.5111, 0.4799, 0.5102, 0.4588, 0.516, 0.4634, 0.5149, 0.482, 0.4376, 0.4694, 0.443, 0.464, 0.4436, 0.485, 0.4399, 0.4878, 0.5102, 0.4588, 0.5142, 0.4416, 0.5182, 0.4477, 0.516, 0.4634, 0.4343, 0.4541, 0.4379, 0.4475, 0.443, 0.464, 0.4376, 0.4694, 0.4786, 0.5206, 0.4903, 0.533, 0.5027, 0.5476, 0.4792, 0.5371, 0.4565, 0.5511, 0.4679, 0.5347, 0.4786, 0.5206, 0.4792, 0.5371, 0.4903, 0.533, 0.5054, 0.5736, 0.5173, 0.5865, 0.5027, 0.5476, 0.4448, 0.5921, 0.4557, 0.5775, 0.4679, 0.5347, 0.4565, 0.5511, 0.5054, 0.5736, 0.5306, 0.5788, 0.5422, 0.589, 0.5173, 0.5865, 0.4199, 0.5982, 0.4308, 0.5864, 0.4557, 0.5775, 0.4448, 0.5921, 0.5306, 0.5788, 0.5609, 0.5527, 0.5723, 0.5633, 0.5422, 0.589, 0.3876, 0.5767, 0.3985, 0.5647, 0.4308, 0.5864, 0.4199, 0.5982, 0.5609, 0.5527, 0.5973, 0.5307, 0.609, 0.5418, 0.5723, 0.5633, 0.3492, 0.5597, 0.3605, 0.5474, 0.3985, 0.5647, 0.3876, 0.5767, 0.5973, 0.5307, 0.6175, 0.5196, 0.6272, 0.5312, 0.609, 0.5418, 0.3303, 0.5509, 0.3397, 0.5384, 0.3605, 0.5474, 0.3492, 0.5597, 0.6175, 0.5196, 0.646, 0.4756, 0.6503, 0.4862, 0.6272, 0.5312, 0.3054, 0.508, 0.3094, 0.497, 0.3397, 0.5384, 0.3303, 0.5509, 0.646, 0.4756, 0.6242, 0.4131, 0.638, 0.4316, 0.6503, 0.4862, 0.3156, 0.4524, 0.3283, 0.4328, 0.3094, 0.497, 0.3054, 0.508, 0.6242, 0.4131, 0.6024, 0.3656, 0.6103, 0.3826, 0.638, 0.4316, 0.3402, 0.401, 0.3468, 0.3833, 0.3283, 0.4328, 0.3156, 0.4524, 0.3807, 0.1464, 0.3936, 0.1493, 0.6711, 0.2021, 0.599, 0.1736, 0.2717, 0.2255, 0.3936, 0.1493, 0.3807, 0.1464, 0.3153, 0.1928, 1.133, 0.1398, 0.3807, 0.1464, 0.599, 0.1736, 0.7104, 0.1524, 0.3153, 0.1928, 0.3807, 0.1464, 0.1334, 0.1398, 0.2372, 0.1769, 0.2358, 0.1373, 1.133, 0.1398, 0.7104, 0.1524, 0.7354, 0.15, 0.2372, 0.1769, 0.1334, 0.1398, 0.2358, 0.1373, 0.2241, 0.1746, 0.6261, 0.1573, 0.3974, 0.1503, 0.2358, 0.1373, 0.7354, 0.15, 0.2358, 0.1373, 0.3974, 0.1503, 0.2863, 0.179, 0.2241, 0.1746, 0.6864, 0.1852, 0.6261, 0.1573, 0.7354, 0.15, 0.7436, 0.1889, 0.2241, 0.1746, 0.2863, 0.179, 0.2577, 0.2092, 0.2165, 0.2134, 0.6775, 0.1977, 0.6864, 0.1852, 0.7436, 0.1889, 0.6994, 0.196, 0.2165, 0.2134, 0.2577, 0.2092, 0.2662, 0.2214, 0.2494, 0.2202, 0.6284, 0.221, 0.6775, 0.1977, 0.6994, 0.196, 0.6363, 0.2183, 0.2494, 0.2202, 0.2662, 0.2214, 0.309, 0.2417, 0.302, 0.2396, 0.6994, 0.196, 0.7104, 0.1524, 0.599, 0.1736, 0.6363, 0.2183, 0.3153, 0.1928, 0.2372, 0.1769, 0.2494, 0.2202, 0.302, 0.2396, 0.6994, 0.196, 0.7436, 0.1889, 0.7354, 0.15, 0.7104, 0.1524, 0.2241, 0.1746, 0.2165, 0.2134, 0.2494, 0.2202, 0.2372, 0.1769, 0.5993, 0.2544, 0.6363, 0.2183, 0.599, 0.1736, 0.6711, 0.2021, 0.3153, 0.1928, 0.302, 0.2396, 0.3394, 0.2723, 0.2717, 0.2255, 0.5895, 0.2647, 0.6284, 0.221, 0.6363, 0.2183, 0.5993, 0.2544, 0.302, 0.2396, 0.309, 0.2417, 0.3496, 0.2815, 0.3394, 0.2723, 0.5668, 0.289, 0.5779, 0.2778, 0.5614, 0.3019, 0.5556, 0.3061, 0.3802, 0.3152, 0.3619, 0.2932, 0.3736, 0.3031, 0.3861, 0.3186, 0.5895, 0.2647, 0.5993, 0.2544, 0.5779, 0.2778, 0.5668, 0.289, 0.3619, 0.2932, 0.3394, 0.2723, 0.3496, 0.2815, 0.3736, 0.3031, 0.5416, 0.3255, 0.5556, 0.3061, 0.5614, 0.3019, 0.5497, 0.3257, 0.3802, 0.3152, 0.3861, 0.3186, 0.4015, 0.336, 0.3938, 0.3372, 0.5416, 0.3255, 0.5497, 0.3257, 0.6103, 0.3826, 0.6024, 0.3656, 0.3402, 0.401, 0.3938, 0.3372, 0.4015, 0.336, 0.3468, 0.3833, 0.9732, 0.6247, 0.8908, 0.6036, 0.8882, 0.5279, 0.9766, 0.5371, 1.066, 0.5409, 1.058, 0.6159, 0.9732, 0.6247, 0.9766, 0.5371, 0.9766, 0.5371, 0.8882, 0.5279, 0.8734, 0.4106, 0.9813, 0.4071, 1.087, 0.4259, 1.066, 0.5409, 0.9766, 0.5371, 0.9813, 0.4071, 0.9813, 0.4071, 0.8734, 0.4106, 0.7424, 0.2234, 1.102, 0.1425, 1.216, 0.2479, 1.087, 0.4259, 0.9813, 0.4071, 1.102, 0.1425, 1.102, 0.1425, 0.7424, 0.2234, 0.6711, 0.2021, 0.3936, 0.1493, 0.2717, 0.2255, 0.2161, 0.2479, 0.1018, 0.1425, 0.3936, 0.1493, 0.5993, 0.2544, 0.6711, 0.2021, 0.7424, 0.2234, 0.5779, 0.2778, 0.2161, 0.2479, 0.2717, 0.2255, 0.3394, 0.2723, 0.3619, 0.2932, 0.6503, 0.4862, 0.638, 0.4316, 0.7184, 0.4644, 0.7006, 0.5393, 0.2374, 0.4889, 0.3156, 0.4524, 0.3054, 0.508, 0.2558, 0.5635, 0.9646, 0.7435, 0.8453, 0.6874, 0.8908, 0.6036, 0.9732, 0.6247, 1.058, 0.6159, 1.098, 0.705, 0.9646, 0.7435, 0.9732, 0.6247, 0.4867, 0.6957, 0.5899, 0.6696, 0.6345, 0.7284, 0.4996, 0.7884, 0.3365, 0.7482, 0.3777, 0.6848, 0.4867, 0.6957, 0.4996, 0.7884, 0.4996, 0.7884, 0.6345, 0.7284, 0.7211, 0.7561, 0.9076, 0.8464, 1.236, 0.7807, 1.336, 0.7482, 0.4996, 0.7884, 0.9076, 0.8464, 0.9076, 0.8464, 0.7211, 0.7561, 0.8453, 0.6874, 0.9646, 0.7435, 1.098, 0.705, 1.236, 0.7807, 0.9076, 0.8464, 0.9646, 0.7435, 0.609, 0.5418, 0.6272, 0.5312, 0.6366, 0.5502, 0.6317, 0.5757, 0.3216, 0.5708, 0.3303, 0.5509, 0.3492, 0.5597, 0.3277, 0.5957, 0.6317, 0.5757, 0.6366, 0.5502, 0.6633, 0.6039, 0.6518, 0.6561, 0.296, 0.6264, 0.3216, 0.5708, 0.3277, 0.5957, 0.3106, 0.6777, 0.6518, 0.6561, 0.6633, 0.6039, 0.6983, 0.6415, 0.6952, 0.6933, 0.2599, 0.6656, 0.296, 0.6264, 0.3106, 0.6777, 0.2648, 0.7173, 0.6952, 0.6933, 0.6983, 0.6415, 0.7464, 0.6486, 0.7545, 0.7005, 0.2079, 0.673, 0.2599, 0.6656, 0.2648, 0.7173, 0.1978, 0.7247, 0.7825, 0.6024, 0.8148, 0.6427, 0.7545, 0.7005, 0.7464, 0.6486, 0.1978, 0.7247, 0.1345, 0.6635, 0.1705, 0.6255, 0.2079, 0.673, 0.8453, 0.6874, 0.7211, 0.7561, 0.7545, 0.7005, 0.8148, 0.6427, 0.1978, 0.7247, 0.2364, 0.7807, 0.09814, 0.705, 0.1345, 0.6635, 0.7211, 0.7561, 0.6345, 0.7284, 0.6952, 0.6933, 0.7545, 0.7005, 0.2648, 0.7173, 0.3365, 0.7482, 0.2364, 0.7807, 0.1978, 0.7247, 0.6345, 0.7284, 0.5899, 0.6696, 0.6518, 0.6561, 0.6952, 0.6933, 0.3106, 0.6777, 0.3777, 0.6848, 0.3365, 0.7482, 0.2648, 0.7173, 0.5899, 0.6696, 0.5831, 0.5794, 0.6317, 0.5757, 0.6518, 0.6561, 0.3277, 0.5957, 0.3777, 0.5942, 0.3777, 0.6848, 0.3106, 0.6777, 0.5723, 0.5633, 0.609, 0.5418, 0.6317, 0.5757, 0.5831, 0.5794, 0.3277, 0.5957, 0.3492, 0.5597, 0.3876, 0.5767, 0.3777, 0.5942, 0.4809, 0.5827, 0.5831, 0.5794, 0.5899, 0.6696, 0.4867, 0.6957, 0.3777, 0.6848, 0.3777, 0.5942, 0.4809, 0.5827, 0.4867, 0.6957, 0.5027, 0.5476, 0.5173, 0.5865, 0.5422, 0.589, 0.5723, 0.5633, 0.4199, 0.5982, 0.4448, 0.5921, 0.4565, 0.5511, 0.3876, 0.5767, 0.5027, 0.5476, 0.5723, 0.5633, 0.5831, 0.5794, 0.4809, 0.5827, 0.3777, 0.5942, 0.3876, 0.5767, 0.4565, 0.5511, 0.4809, 0.5827, 0.4792, 0.5371, 0.5027, 0.5476, 0.4809, 0.5827, 0.4809, 0.5827, 0.4565, 0.5511, 0.4792, 0.5371, 0.6272, 0.5312, 0.6503, 0.4862, 0.7006, 0.5393, 0.6366, 0.5502, 0.2558, 0.5635, 0.3054, 0.508, 0.3303, 0.5509, 0.3216, 0.5708, 0.7006, 0.5393, 0.711, 0.57, 0.6633, 0.6039, 0.6366, 0.5502, 0.296, 0.6264, 0.2455, 0.5944, 0.2558, 0.5635, 0.3216, 0.5708, 0.711, 0.57, 0.7364, 0.592, 0.6983, 0.6415, 0.6633, 0.6039, 0.2599, 0.6656, 0.219, 0.6165, 0.2455, 0.5944, 0.296, 0.6264, 0.7825, 0.6024, 0.7464, 0.6486, 0.6983, 0.6415, 0.7364, 0.592, 0.2599, 0.6656, 0.2079, 0.673, 0.1705, 0.6255, 0.219, 0.6165, 0.7424, 0.2234, 0.8734, 0.4106, 0.8191, 0.4492, 0.7033, 0.3711, 0.1383, 0.4699, 0.08703, 0.4259, 0.2161, 0.2479, 0.2512, 0.3954, 0.7184, 0.4644, 0.7033, 0.3711, 0.8191, 0.4492, 0.7803, 0.4718, 0.1383, 0.4699, 0.2512, 0.3954, 0.2374, 0.4889, 0.1759, 0.4951, 0.638, 0.4316, 0.6103, 0.3826, 0.7033, 0.3711, 0.7184, 0.4644, 0.2512, 0.3954, 0.3402, 0.401, 0.3156, 0.4524, 0.2374, 0.4889, 0.6103, 0.3826, 0.5614, 0.3019, 0.5779, 0.2778, 0.7033, 0.3711, 0.3619, 0.2932, 0.3802, 0.3152, 0.3402, 0.401, 0.2512, 0.3954, 0.5779, 0.2778, 0.7424, 0.2234, 0.7033, 0.3711, 0.2512, 0.3954, 0.2161, 0.2479, 0.3619, 0.2932, 0.6103, 0.3826, 0.5497, 0.3257, 0.5614, 0.3019, 0.3802, 0.3152, 0.3938, 0.3372, 0.3402, 0.401, 0.7825, 0.6024, 0.8145, 0.5442, 0.851, 0.5758, 0.8148, 0.6427, 0.1005, 0.5931, 0.1394, 0.5652, 0.1705, 0.6255, 0.1345, 0.6635, 0.8453, 0.6874, 0.8148, 0.6427, 0.851, 0.5758, 0.8908, 0.6036, 0.1005, 0.5931, 0.1345, 0.6635, 0.09814, 0.705, 0.05806, 0.6159, 0.7803, 0.4718, 0.8191, 0.4492, 0.851, 0.5758, 0.8145, 0.5442, 0.1005, 0.5931, 0.1383, 0.4699, 0.1759, 0.4951, 0.1394, 0.5652, 0.8734, 0.4106, 0.8882, 0.5279, 0.851, 0.5758, 0.8191, 0.4492, 0.1005, 0.5931, 0.06557, 0.5409, 0.08703, 0.4259, 0.1383, 0.4699, 0.8908, 0.6036, 0.851, 0.5758, 0.8882, 0.5279, 0.06557, 0.5409, 0.1005, 0.5931, 0.05806, 0.6159, 0.7401, 0.6077, 0.7348, 0.603, 0.7356, 0.5893, 0.741, 0.5962, 0.2199, 0.6138, 0.2206, 0.6275, 0.215, 0.6322, 0.2141, 0.6207, 0.7401, 0.6077, 0.741, 0.5962, 0.7498, 0.5924, 0.7487, 0.601, 0.205, 0.6168, 0.2141, 0.6207, 0.215, 0.6322, 0.206, 0.6253, 0.7487, 0.601, 0.7498, 0.5924, 0.7579, 0.5655, 0.7561, 0.5665, 0.1969, 0.5896, 0.205, 0.6168, 0.206, 0.6253, 0.1987, 0.5906, 0.7561, 0.5665, 0.7579, 0.5655, 0.7705, 0.5338, 0.7718, 0.5293, 0.1845, 0.5575, 0.1969, 0.5896, 0.1987, 0.5906, 0.1832, 0.5529, 0.7718, 0.5293, 0.7705, 0.5338, 0.7718, 0.5091, 0.7782, 0.4987, 0.1837, 0.5327, 0.1845, 0.5575, 0.1832, 0.5529, 0.1774, 0.522, 0.7782, 0.4987, 0.7718, 0.5091, 0.7565, 0.4858, 0.7631, 0.4657, 0.1994, 0.51, 0.1837, 0.5327, 0.1774, 0.522, 0.193, 0.4897, 0.7718, 0.5091, 0.7769, 0.5222, 0.7634, 0.506, 0.7565, 0.4858, 0.1921, 0.53, 0.1782, 0.5456, 0.1837, 0.5327, 0.1994, 0.51, 0.7705, 0.5338, 0.7747, 0.5401, 0.7769, 0.5222, 0.7718, 0.5091, 0.1782, 0.5456, 0.1801, 0.5636, 0.1845, 0.5575, 0.1837, 0.5327, 0.7579, 0.5655, 0.7649, 0.5635, 0.7747, 0.5401, 0.7705, 0.5338, 0.1801, 0.5636, 0.1896, 0.5874, 0.1969, 0.5896, 0.1845, 0.5575, 0.7498, 0.5924, 0.7599, 0.5843, 0.7649, 0.5635, 0.7579, 0.5655, 0.1896, 0.5874, 0.1945, 0.6084, 0.205, 0.6168, 0.1969, 0.5896, 0.741, 0.5962, 0.755, 0.5881, 0.7599, 0.5843, 0.7498, 0.5924, 0.1945, 0.6084, 0.1996, 0.6123, 0.2141, 0.6207, 0.205, 0.6168, 0.741, 0.5962, 0.7356, 0.5893, 0.7496, 0.5823, 0.755, 0.5881, 0.2053, 0.6066, 0.2199, 0.6138, 0.2141, 0.6207, 0.1996, 0.6123, 0.7184, 0.4644, 0.7803, 0.4718, 0.7639, 0.5047, 0.7418, 0.4975, 0.1917, 0.5287, 0.1759, 0.4951, 0.2374, 0.4889, 0.214, 0.522, 0.7803, 0.4718, 0.7631, 0.4657, 0.7565, 0.4858, 0.7639, 0.5047, 0.1994, 0.51, 0.193, 0.4897, 0.1759, 0.4951, 0.1917, 0.5287, 0.7006, 0.5393, 0.7184, 0.4644, 0.7418, 0.4975, 0.711, 0.57, 0.214, 0.522, 0.2374, 0.4889, 0.2558, 0.5635, 0.2455, 0.5944, 0.7364, 0.592, 0.7405, 0.5817, 0.7356, 0.5893, 0.7348, 0.603, 0.2199, 0.6138, 0.2148, 0.6061, 0.219, 0.6165, 0.2206, 0.6275, 0.7565, 0.4858, 0.7634, 0.506, 0.7759, 0.5167, 0.7639, 0.5047, 0.1793, 0.5402, 0.1921, 0.53, 0.1994, 0.51, 0.1917, 0.5287, 0.7719, 0.5234, 0.7611, 0.525, 0.7639, 0.5047, 0.7759, 0.5167, 0.1917, 0.5287, 0.1942, 0.5491, 0.1833, 0.547, 0.1793, 0.5402, 0.77, 0.5479, 0.7611, 0.525, 0.7719, 0.5234, 0.7676, 0.5418, 0.1833, 0.547, 0.1942, 0.5491, 0.1847, 0.5716, 0.1873, 0.5656, 0.7602, 0.5615, 0.7484, 0.5661, 0.7611, 0.525, 0.77, 0.5479, 0.1942, 0.5491, 0.2067, 0.5905, 0.1946, 0.5856, 0.1847, 0.5716, 0.7405, 0.5817, 0.7484, 0.5661, 0.7602, 0.5615, 0.7519, 0.5721, 0.1946, 0.5856, 0.2067, 0.5905, 0.2148, 0.6061, 0.203, 0.5964, 0.7356, 0.5893, 0.7405, 0.5817, 0.7519, 0.5721, 0.7496, 0.5823, 0.203, 0.5964, 0.2148, 0.6061, 0.2199, 0.6138, 0.2053, 0.6066, 0.711, 0.57, 0.7484, 0.5661, 0.7405, 0.5817, 0.7364, 0.592, 0.2148, 0.6061, 0.2067, 0.5905, 0.2455, 0.5944, 0.219, 0.6165, 0.711, 0.57, 0.7418, 0.4975, 0.7611, 0.525, 0.7484, 0.5661, 0.1942, 0.5491, 0.214, 0.522, 0.2455, 0.5944, 0.2067, 0.5905, 0.7418, 0.4975, 0.7639, 0.5047, 0.7611, 0.525, 0.1942, 0.5491, 0.1917, 0.5287, 0.214, 0.522, 0.7496, 0.5823, 0.7519, 0.5721, 0.7609, 0.5752, 0.7584, 0.5828, 0.1937, 0.5992, 0.203, 0.5964, 0.2053, 0.6066, 0.1961, 0.6069, 0.7519, 0.5721, 0.7602, 0.5615, 0.7674, 0.5652, 0.7609, 0.5752, 0.1871, 0.589, 0.1946, 0.5856, 0.203, 0.5964, 0.1937, 0.5992, 0.7602, 0.5615, 0.77, 0.5479, 0.7776, 0.5522, 0.7674, 0.5652, 0.1769, 0.5756, 0.1847, 0.5716, 0.1946, 0.5856, 0.1871, 0.589, 0.77, 0.5479, 0.7676, 0.5418, 0.7753, 0.5441, 0.7776, 0.5522, 0.1794, 0.5676, 0.1873, 0.5656, 0.1847, 0.5716, 0.1769, 0.5756, 0.7676, 0.5418, 0.7719, 0.5234, 0.7787, 0.5279, 0.7753, 0.5441, 0.1763, 0.5512, 0.1833, 0.547, 0.1873, 0.5656, 0.1794, 0.5676, 0.7719, 0.5234, 0.7759, 0.5167, 0.7833, 0.5219, 0.7787, 0.5279, 0.1717, 0.5449, 0.1793, 0.5402, 0.1833, 0.547, 0.1763, 0.5512, 0.7759, 0.5167, 0.7634, 0.506, 0.7712, 0.5138, 0.7833, 0.5219, 0.1842, 0.5374, 0.1921, 0.53, 0.1793, 0.5402, 0.1717, 0.5449, 0.755, 0.5881, 0.7496, 0.5823, 0.7584, 0.5828, 0.7627, 0.5877, 0.1961, 0.6069, 0.2053, 0.6066, 0.1996, 0.6123, 0.1916, 0.6117, 0.7599, 0.5843, 0.755, 0.5881, 0.7627, 0.5877, 0.7656, 0.5835, 0.1916, 0.6117, 0.1996, 0.6123, 0.1945, 0.6084, 0.1886, 0.6074, 0.7649, 0.5635, 0.7599, 0.5843, 0.7656, 0.5835, 0.7696, 0.5639, 0.1886, 0.6074, 0.1945, 0.6084, 0.1896, 0.5874, 0.1848, 0.5876, 0.7747, 0.5401, 0.7649, 0.5635, 0.7696, 0.5639, 0.7784, 0.5405, 0.1848, 0.5876, 0.1896, 0.5874, 0.1801, 0.5636, 0.1763, 0.5638, 0.7769, 0.5222, 0.7747, 0.5401, 0.7784, 0.5405, 0.7832, 0.5265, 0.1763, 0.5638, 0.1801, 0.5636, 0.1782, 0.5456, 0.1717, 0.5496, 0.7634, 0.506, 0.7769, 0.5222, 0.7832, 0.5265, 0.7712, 0.5138, 0.1717, 0.5496, 0.1782, 0.5456, 0.1921, 0.53, 0.1842, 0.5374, 0.7753, 0.5441, 0.7787, 0.5279, 0.7733, 0.5362, 0.7711, 0.5484, 0.1816, 0.5598, 0.1763, 0.5512, 0.1794, 0.5676, 0.1836, 0.572, 0.7711, 0.5484, 0.7733, 0.5362, 0.7708, 0.5487, 0.7671, 0.5593, 0.1839, 0.5724, 0.1816, 0.5598, 0.1836, 0.572, 0.1874, 0.5831, 0.7671, 0.5593, 0.7708, 0.5487, 0.7668, 0.5589, 0.7642, 0.5697, 0.1878, 0.5827, 0.1839, 0.5724, 0.1874, 0.5831, 0.1902, 0.5936, 0.7642, 0.5697, 0.7668, 0.5589, 0.7646, 0.5604, 0.7616, 0.573, 0.1901, 0.5843, 0.1878, 0.5827, 0.1902, 0.5936, 0.1929, 0.597, 0.7627, 0.5877, 0.7584, 0.5828, 0.7642, 0.5697, 0.7616, 0.573, 0.1902, 0.5936, 0.1961, 0.6069, 0.1916, 0.6117, 0.1929, 0.597, 0.7609, 0.5752, 0.7671, 0.5593, 0.7642, 0.5697, 0.7584, 0.5828, 0.1902, 0.5936, 0.1874, 0.5831, 0.1937, 0.5992, 0.1961, 0.6069, 0.7609, 0.5752, 0.7674, 0.5652, 0.7711, 0.5484, 0.7671, 0.5593, 0.1836, 0.572, 0.1871, 0.589, 0.1937, 0.5992, 0.1874, 0.5831, 0.7753, 0.5441, 0.7711, 0.5484, 0.7674, 0.5652, 0.7776, 0.5522, 0.1871, 0.589, 0.1836, 0.572, 0.1794, 0.5676, 0.1769, 0.5756, 0.7833, 0.5219, 0.7712, 0.5138, 0.7733, 0.5362, 0.7787, 0.5279, 0.1816, 0.5598, 0.1842, 0.5374, 0.1717, 0.5449, 0.1763, 0.5512, 0.7832, 0.5265, 0.7708, 0.5487, 0.7733, 0.5362, 0.7712, 0.5138, 0.1816, 0.5598, 0.1839, 0.5724, 0.1717, 0.5496, 0.1842, 0.5374, 0.7784, 0.5405, 0.7668, 0.5589, 0.7708, 0.5487, 0.7832, 0.5265, 0.1839, 0.5724, 0.1878, 0.5827, 0.1763, 0.5638, 0.1717, 0.5496, 0.7696, 0.5639, 0.7646, 0.5604, 0.7668, 0.5589, 0.7784, 0.5405, 0.1878, 0.5827, 0.1901, 0.5843, 0.1848, 0.5876, 0.1763, 0.5638, 0.7656, 0.5835, 0.7616, 0.573, 0.7646, 0.5604, 0.7696, 0.5639, 0.1901, 0.5843, 0.1929, 0.597, 0.1886, 0.6074, 0.1848, 0.5876, 0.7627, 0.5877, 0.7616, 0.573, 0.7656, 0.5835, 0.1886, 0.6074, 0.1929, 0.597, 0.1916, 0.6117, 0.7782, 0.4987, 0.7631, 0.4657, 0.7944, 0.496, 0.7967, 0.5161, 0.1613, 0.5184, 0.193, 0.4897, 0.1774, 0.522, 0.1583, 0.5383, 0.7718, 0.5293, 0.7782, 0.4987, 0.7967, 0.5161, 0.7809, 0.535, 0.1583, 0.5383, 0.1774, 0.522, 0.1832, 0.5529, 0.1739, 0.5582, 0.7561, 0.5665, 0.7718, 0.5293, 0.7809, 0.535, 0.7647, 0.5668, 0.1739, 0.5582, 0.1832, 0.5529, 0.1987, 0.5906, 0.1899, 0.5907, 0.7487, 0.601, 0.7561, 0.5665, 0.7647, 0.5668, 0.764, 0.6008, 0.1899, 0.5907, 0.1987, 0.5906, 0.206, 0.6253, 0.1899, 0.6247, 0.7401, 0.6077, 0.7487, 0.601, 0.764, 0.6008, 0.7654, 0.6119, 0.1899, 0.6247, 0.206, 0.6253, 0.215, 0.6322, 0.1882, 0.6357, 0.7348, 0.603, 0.7401, 0.6077, 0.7654, 0.6119, 0.7606, 0.6133, 0.1882, 0.6357, 0.215, 0.6322, 0.2206, 0.6275, 0.1933, 0.6373, 0.7654, 0.6119, 0.7967, 0.5161, 0.7944, 0.496, 0.7606, 0.6133, 0.1613, 0.5184, 0.1583, 0.5383, 0.1882, 0.6357, 0.1933, 0.6373, 0.7654, 0.6119, 0.764, 0.6008, 0.7809, 0.535, 0.7967, 0.5161, 0.1739, 0.5582, 0.1899, 0.6247, 0.1882, 0.6357, 0.1583, 0.5383, 0.764, 0.6008, 0.7647, 0.5668, 0.7809, 0.535, 0.1739, 0.5582, 0.1899, 0.5907, 0.1899, 0.6247, 0.7825, 0.6024, 0.7364, 0.592, 0.7348, 0.603, 0.7606, 0.6133, 0.2206, 0.6275, 0.219, 0.6165, 0.1705, 0.6255, 0.1933, 0.6373, 0.7825, 0.6024, 0.7606, 0.6133, 0.7944, 0.496, 0.8145, 0.5442, 0.1613, 0.5184, 0.1933, 0.6373, 0.1705, 0.6255, 0.1394, 0.5652, 0.7803, 0.4718, 0.8145, 0.5442, 0.7944, 0.496, 0.7631, 0.4657, 0.1613, 0.5184, 0.1394, 0.5652, 0.1759, 0.4951, 0.193, 0.4897])
me_suzanne.use_remesh_preserve_volume = False
me_suzanne.use_remesh_preserve_attributes = False
me_suzanne.use_mirror_vertex_groups = False
me_suzanne.update()

# ---- objects
ob_suzanne = bpy.data.objects.new('Suzanne', me_suzanne)
ob_lamp = bpy.data.objects.new('Lamp', light_lamp)
ob_camera = bpy.data.objects.new('Camera', cam_camera)

# ---- transforms, parenting, visibility, modifiers, constraints
ob_suzanne.location = (0.0, 0.0, 0.0)
ob_suzanne.rotation_euler = (1.571, 0.0, 0.0)
ob_suzanne.lineart.crease_threshold = 0.0
ob_lamp.location = (0.6236, -3.22, 0.6517)
ob_lamp.rotation_euler = (0.6503, 0.05522, 1.866)
ob_lamp.lock_rotations_4d = False
ob_lamp.empty_display_type = 'ARROWS'
ob_lamp.color = (0.0, 0.0, 0.0, 0.0)
ob_lamp.lineart.crease_threshold = 0.0
ob_camera.location = (7.481, -6.508, 5.344)
ob_camera.rotation_euler = (1.109, 0.01082, 0.8149)
ob_camera.lock_rotations_4d = False
ob_camera.empty_display_type = 'ARROWS'
ob_camera.color = (0.0, 0.0, 0.0, 0.0)
ob_camera.display_type = 'WIRE'
ob_camera.lineart.crease_threshold = 0.0

# ---- collection membership
col_collection_1.objects.link(ob_suzanne)
col_collection_1.objects.link(ob_lamp)
col_collection_1.objects.link(ob_camera)

# ---- scene / render settings (as saved in the file)
scene.camera = ob_camera
scene.frame_start = 1; scene.frame_end = 250; scene.frame_set(1)
scene.render.engine = 'BLENDER_EEVEE_NEXT'
scene.render.image_settings.compression = 90
scene.render.resolution_percentage = 50
scene.render.dither_intensity = 0.0
scene.cycles.use_denoising = False
scene.cycles.samples = 10
scene.cycles.sampling_pattern = 'TABULATED_SOBOL'
scene.cycles.light_sampling_threshold = 0.0
scene.cycles.use_adaptive_sampling = False
scene.cycles.use_light_tree = False
scene.cycles.blur_glossy = 0.0
scene.cycles.volume_bounces = 1
scene.cycles.pixel_filter_type = 'GAUSSIAN'
scene.cycles.sample_clamp_indirect = 0.0
scene.view_settings.view_transform = 'Standard'
bpy.context.view_layer.update()
